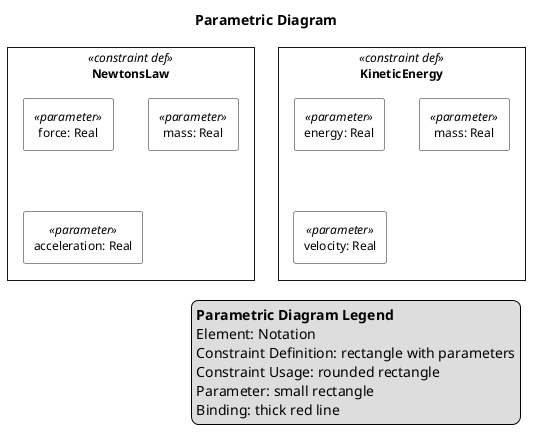

The diagram above was rendered by PlantUML. Its source (embedded in the PNG):
@startuml

skinparam monochrome true
skinparam wrapWidth 300
skinparam defaultFontSize 12
skinparam defaultFontName Helvetica

skinparam rectangle<<constraint def>> {
    RoundCorner 0
    BackgroundColor white
    Padding 0
}
skinparam rectangle<<constraint>> {
    RoundCorner 10
    BackgroundColor #f8f8f8
}
skinparam rectangle<<parameter>> {
    RoundCorner 5
    BackgroundColor white
}

top to bottom direction

title Parametric Diagram

hide circle

rectangle "NewtonsLaw" as CD0 <<constraint def>> {
  rectangle "force: Real" as CD0_P0 <<parameter>>
  rectangle "mass: Real" as CD0_P1 <<parameter>>
  rectangle "acceleration: Real" as CD0_P2 <<parameter>>
}

rectangle "KineticEnergy" as CD1 <<constraint def>> {
  rectangle "energy: Real" as CD1_P0 <<parameter>>
  rectangle "mass: Real" as CD1_P1 <<parameter>>
  rectangle "velocity: Real" as CD1_P2 <<parameter>>
}



legend right
  <b>Parametric Diagram Legend</b>
  Element: Notation
  Constraint Definition: rectangle with parameters
  Constraint Usage: rounded rectangle
  Parameter: small rectangle
  Binding: thick red line
endlegend

@enduml